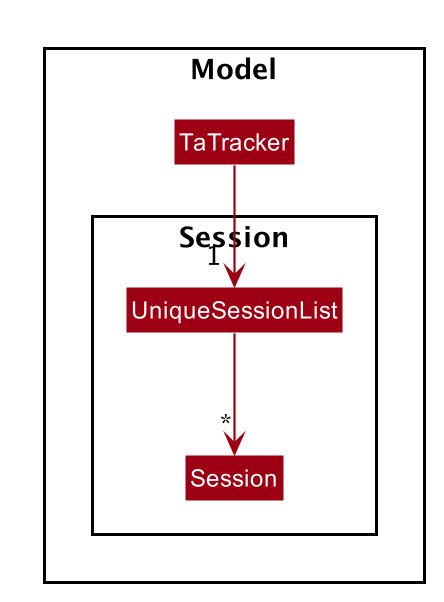

The diagram above was rendered by PlantUML. Its source (embedded in the PNG):
@startuml








skinparam BackgroundColor #FFFFFFF

skinparam Shadowing false

skinparam Class {
    FontColor #FFFFFF
    BorderThickness 1
    BorderColor #FFFFFF
    StereotypeFontColor #FFFFFF
    FontName Arial
}

skinparam Actor {
    BorderColor #000000
    Color #000000
    FontName Arial
}

skinparam Sequence {
    MessageAlign center
    BoxFontSize 15
    BoxPadding 0
    BoxFontColor #FFFFFF
    FontName Arial
}

skinparam Participant {
    FontColor #FFFFFFF
    Padding 20
}

skinparam MinClassWidth 50
skinparam ParticipantPadding 10
skinparam Shadowing false
skinparam DefaultTextAlignment center
skinparam packageStyle Rectangle

hide footbox
hide members
hide circle
package Model {
skinparam arrowThickness 1.1
skinparam arrowColor #9D0012
skinparam classBackgroundColor #9D0012

class TaTracker

package Session {
class Session
class UniqueSessionList
}



TaTracker --> "1 " UniqueSessionList

UniqueSessionList --> "*" Session




@enduml